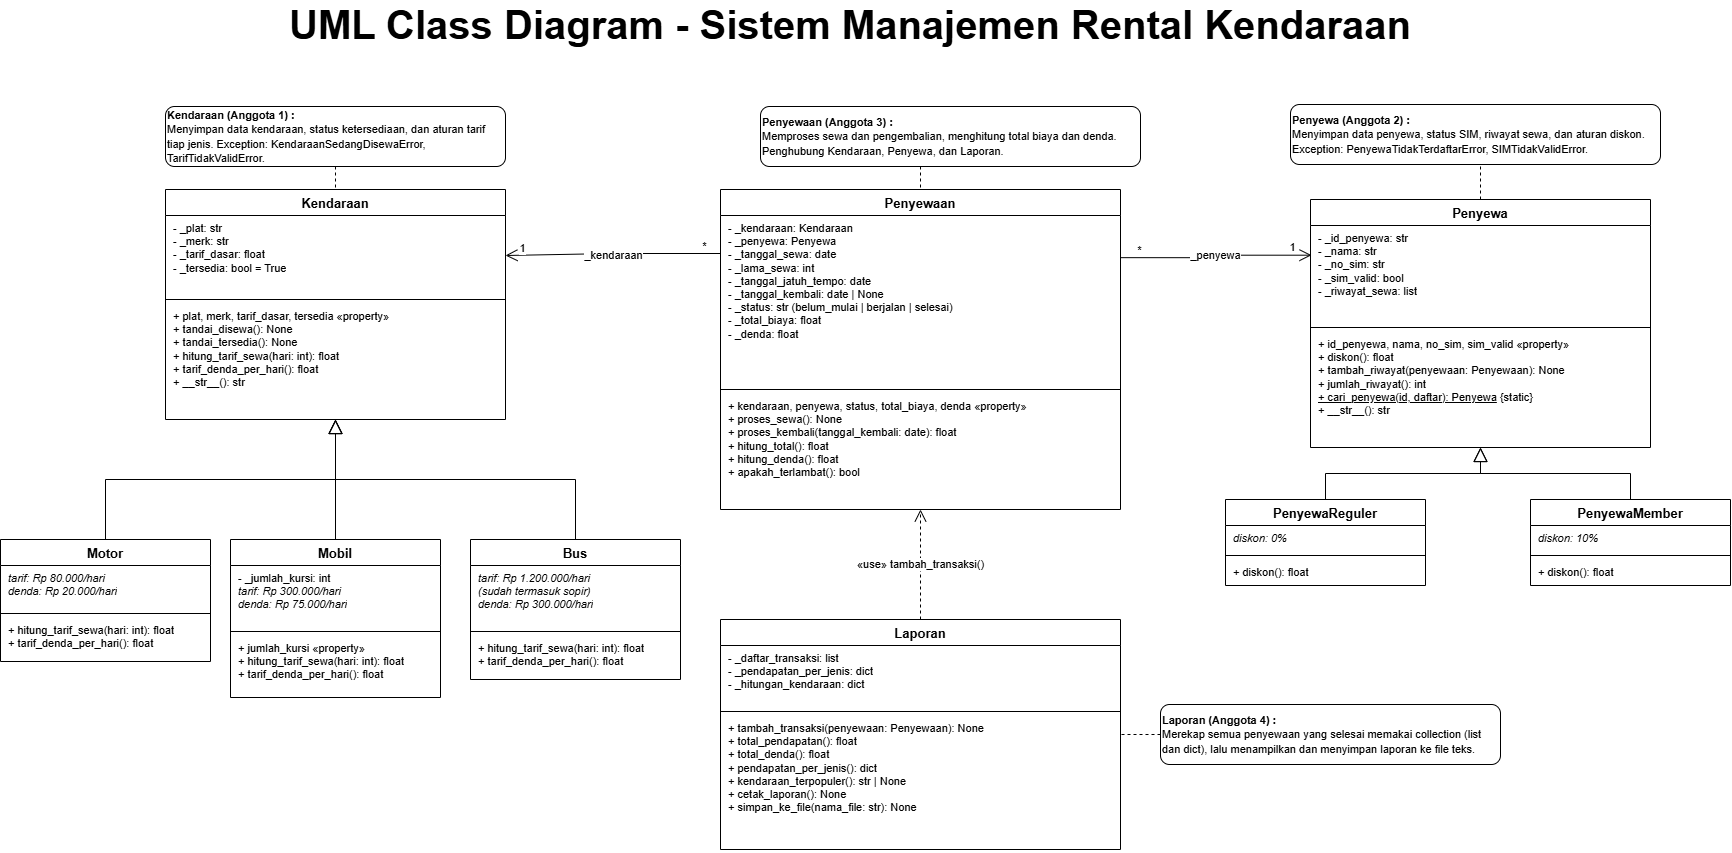

The diagram above was exported from draw.io. Its source (the exported page's mxGraphModel, read from the mxfile embedded in the PNG):
<mxGraphModel dx="2946" dy="2452" grid="1" gridSize="10" guides="1" tooltips="1" connect="1" arrows="1" fold="1" page="1" pageScale="1" pageWidth="1650" pageHeight="950" math="0" shadow="0">
  <root>
    <mxCell id="0" />
    <mxCell id="1" parent="0" />
    <mxCell id="kendaraan" parent="1" style="swimlane;fontStyle=1;align=center;verticalAlign=top;childLayout=stackLayout;horizontal=1;startSize=26;horizontalStack=0;resizeParent=1;resizeParentMax=0;resizeLast=0;collapsible=0;marginBottom=0;whiteSpace=wrap;html=1;fontSize=13;" value="Kendaraan" vertex="1">
      <mxGeometry height="230" width="340" x="185" y="106" as="geometry" />
    </mxCell>
    <mxCell id="kendaraan_a" parent="kendaraan" style="text;align=left;verticalAlign=top;spacingLeft=6;spacingRight=4;overflow=hidden;rotatable=0;points=[[0,0.5],[1,0.5]];portConstraint=eastwest;whiteSpace=wrap;html=1;fontSize=11;" value="- _plat: str&lt;br&gt;- _merk: str&lt;br&gt;- _tarif_dasar: float&lt;br&gt;- _tersedia: bool = True" vertex="1">
      <mxGeometry height="80" width="340" y="26" as="geometry" />
    </mxCell>
    <mxCell id="kendaraan_l" parent="kendaraan" style="line;strokeWidth=1;align=left;verticalAlign=middle;spacingTop=-1;spacingLeft=3;spacingRight=3;rotatable=0;labelPosition=right;points=[];portConstraint=eastwest;" value="" vertex="1">
      <mxGeometry height="8" width="340" y="106" as="geometry" />
    </mxCell>
    <mxCell id="kendaraan_m" parent="kendaraan" style="text;align=left;verticalAlign=top;spacingLeft=6;spacingRight=4;overflow=hidden;rotatable=0;points=[[0,0.5],[1,0.5]];portConstraint=eastwest;whiteSpace=wrap;html=1;fontSize=11;" value="+ plat, merk, tarif_dasar, tersedia «property»&lt;br&gt;+ tandai_disewa(): None&lt;br&gt;+ tandai_tersedia(): None&lt;br&gt;+ hitung_tarif_sewa(hari: int): float&lt;br&gt;+ tarif_denda_per_hari(): float&lt;br&gt;+ __str__(): str" vertex="1">
      <mxGeometry height="116" width="340" y="114" as="geometry" />
    </mxCell>
    <mxCell id="motor" parent="1" style="swimlane;fontStyle=1;align=center;verticalAlign=top;childLayout=stackLayout;horizontal=1;startSize=26;horizontalStack=0;resizeParent=1;resizeParentMax=0;resizeLast=0;collapsible=0;marginBottom=0;whiteSpace=wrap;html=1;fontSize=13;" value="Motor" vertex="1">
      <mxGeometry height="122" width="210" x="20" y="456" as="geometry" />
    </mxCell>
    <mxCell id="motor_a" parent="motor" style="text;align=left;verticalAlign=top;spacingLeft=6;spacingRight=4;overflow=hidden;rotatable=0;points=[[0,0.5],[1,0.5]];portConstraint=eastwest;whiteSpace=wrap;html=1;fontSize=11;" value="&lt;i&gt;tarif: Rp 80.000/hari&lt;/i&gt;&lt;br&gt;&lt;i&gt;denda: Rp 20.000/hari&lt;/i&gt;" vertex="1">
      <mxGeometry height="44" width="210" y="26" as="geometry" />
    </mxCell>
    <mxCell id="motor_l" parent="motor" style="line;strokeWidth=1;align=left;verticalAlign=middle;spacingTop=-1;spacingLeft=3;spacingRight=3;rotatable=0;labelPosition=right;points=[];portConstraint=eastwest;" value="" vertex="1">
      <mxGeometry height="8" width="210" y="70" as="geometry" />
    </mxCell>
    <mxCell id="motor_m" parent="motor" style="text;align=left;verticalAlign=top;spacingLeft=6;spacingRight=4;overflow=hidden;rotatable=0;points=[[0,0.5],[1,0.5]];portConstraint=eastwest;whiteSpace=wrap;html=1;fontSize=11;" value="+ hitung_tarif_sewa(hari: int): float&lt;br&gt;+ tarif_denda_per_hari(): float" vertex="1">
      <mxGeometry height="44" width="210" y="78" as="geometry" />
    </mxCell>
    <mxCell id="mobil" parent="1" style="swimlane;fontStyle=1;align=center;verticalAlign=top;childLayout=stackLayout;horizontal=1;startSize=26;horizontalStack=0;resizeParent=1;resizeParentMax=0;resizeLast=0;collapsible=0;marginBottom=0;whiteSpace=wrap;html=1;fontSize=13;" value="Mobil" vertex="1">
      <mxGeometry height="158" width="210" x="250" y="456" as="geometry" />
    </mxCell>
    <mxCell id="mobil_a" parent="mobil" style="text;align=left;verticalAlign=top;spacingLeft=6;spacingRight=4;overflow=hidden;rotatable=0;points=[[0,0.5],[1,0.5]];portConstraint=eastwest;whiteSpace=wrap;html=1;fontSize=11;" value="- _jumlah_kursi: int&lt;br&gt;&lt;i&gt;tarif: Rp 300.000/hari&lt;/i&gt;&lt;br&gt;&lt;i&gt;denda: Rp 75.000/hari&lt;/i&gt;" vertex="1">
      <mxGeometry height="62" width="210" y="26" as="geometry" />
    </mxCell>
    <mxCell id="mobil_l" parent="mobil" style="line;strokeWidth=1;align=left;verticalAlign=middle;spacingTop=-1;spacingLeft=3;spacingRight=3;rotatable=0;labelPosition=right;points=[];portConstraint=eastwest;" value="" vertex="1">
      <mxGeometry height="8" width="210" y="88" as="geometry" />
    </mxCell>
    <mxCell id="mobil_m" parent="mobil" style="text;align=left;verticalAlign=top;spacingLeft=6;spacingRight=4;overflow=hidden;rotatable=0;points=[[0,0.5],[1,0.5]];portConstraint=eastwest;whiteSpace=wrap;html=1;fontSize=11;" value="+ jumlah_kursi «property»&lt;br&gt;+ hitung_tarif_sewa(hari: int): float&lt;br&gt;+ tarif_denda_per_hari(): float" vertex="1">
      <mxGeometry height="62" width="210" y="96" as="geometry" />
    </mxCell>
    <mxCell id="bus" parent="1" style="swimlane;fontStyle=1;align=center;verticalAlign=top;childLayout=stackLayout;horizontal=1;startSize=26;horizontalStack=0;resizeParent=1;resizeParentMax=0;resizeLast=0;collapsible=0;marginBottom=0;whiteSpace=wrap;html=1;fontSize=13;" value="Bus" vertex="1">
      <mxGeometry height="140" width="210" x="490" y="456" as="geometry" />
    </mxCell>
    <mxCell id="bus_a" parent="bus" style="text;align=left;verticalAlign=top;spacingLeft=6;spacingRight=4;overflow=hidden;rotatable=0;points=[[0,0.5],[1,0.5]];portConstraint=eastwest;whiteSpace=wrap;html=1;fontSize=11;" value="&lt;i&gt;tarif: Rp 1.200.000/hari&lt;/i&gt;&lt;br&gt;&lt;i&gt;(sudah termasuk sopir)&lt;/i&gt;&lt;br&gt;&lt;i&gt;denda: Rp 300.000/hari&lt;/i&gt;" vertex="1">
      <mxGeometry height="62" width="210" y="26" as="geometry" />
    </mxCell>
    <mxCell id="bus_l" parent="bus" style="line;strokeWidth=1;align=left;verticalAlign=middle;spacingTop=-1;spacingLeft=3;spacingRight=3;rotatable=0;labelPosition=right;points=[];portConstraint=eastwest;" value="" vertex="1">
      <mxGeometry height="8" width="210" y="88" as="geometry" />
    </mxCell>
    <mxCell id="bus_m" parent="bus" style="text;align=left;verticalAlign=top;spacingLeft=6;spacingRight=4;overflow=hidden;rotatable=0;points=[[0,0.5],[1,0.5]];portConstraint=eastwest;whiteSpace=wrap;html=1;fontSize=11;" value="+ hitung_tarif_sewa(hari: int): float&lt;br&gt;+ tarif_denda_per_hari(): float" vertex="1">
      <mxGeometry height="44" width="210" y="96" as="geometry" />
    </mxCell>
    <mxCell id="penyewaan" parent="1" style="swimlane;fontStyle=1;align=center;verticalAlign=top;childLayout=stackLayout;horizontal=1;startSize=26;horizontalStack=0;resizeParent=1;resizeParentMax=0;resizeLast=0;collapsible=0;marginBottom=0;whiteSpace=wrap;html=1;fontSize=13;" value="Penyewaan" vertex="1">
      <mxGeometry height="320" width="400" x="740" y="106" as="geometry" />
    </mxCell>
    <mxCell id="penyewaan_a" parent="penyewaan" style="text;align=left;verticalAlign=top;spacingLeft=6;spacingRight=4;overflow=hidden;rotatable=0;points=[[0,0.5],[1,0.5]];portConstraint=eastwest;whiteSpace=wrap;html=1;fontSize=11;" value="- _kendaraan: Kendaraan&lt;br&gt;- _penyewa: Penyewa&lt;br&gt;- _tanggal_sewa: date&lt;br&gt;- _lama_sewa: int&lt;br&gt;- _tanggal_jatuh_tempo: date&lt;br&gt;- _tanggal_kembali: date | None&lt;br&gt;- _status: str  (belum_mulai | berjalan | selesai)&lt;br&gt;- _total_biaya: float&lt;br&gt;- _denda: float" vertex="1">
      <mxGeometry height="170" width="400" y="26" as="geometry" />
    </mxCell>
    <mxCell id="penyewaan_l" parent="penyewaan" style="line;strokeWidth=1;align=left;verticalAlign=middle;spacingTop=-1;spacingLeft=3;spacingRight=3;rotatable=0;labelPosition=right;points=[];portConstraint=eastwest;" value="" vertex="1">
      <mxGeometry height="8" width="400" y="196" as="geometry" />
    </mxCell>
    <mxCell id="penyewaan_m" parent="penyewaan" style="text;align=left;verticalAlign=top;spacingLeft=6;spacingRight=4;overflow=hidden;rotatable=0;points=[[0,0.5],[1,0.5]];portConstraint=eastwest;whiteSpace=wrap;html=1;fontSize=11;" value="+ kendaraan, penyewa, status, total_biaya, denda «property»&lt;br&gt;+ proses_sewa(): None&lt;br&gt;+ proses_kembali(tanggal_kembali: date): float&lt;br&gt;+ hitung_total(): float&lt;br&gt;+ hitung_denda(): float&lt;br&gt;+ apakah_terlambat(): bool" vertex="1">
      <mxGeometry height="116" width="400" y="204" as="geometry" />
    </mxCell>
    <mxCell id="penyewa" parent="1" style="swimlane;fontStyle=1;align=center;verticalAlign=top;childLayout=stackLayout;horizontal=1;startSize=26;horizontalStack=0;resizeParent=1;resizeParentMax=0;resizeLast=0;collapsible=0;marginBottom=0;whiteSpace=wrap;html=1;fontSize=13;" value="Penyewa" vertex="1">
      <mxGeometry height="248" width="340" x="1330" y="116" as="geometry" />
    </mxCell>
    <mxCell id="penyewa_a" parent="penyewa" style="text;align=left;verticalAlign=top;spacingLeft=6;spacingRight=4;overflow=hidden;rotatable=0;points=[[0,0.5],[1,0.5]];portConstraint=eastwest;whiteSpace=wrap;html=1;fontSize=11;" value="- _id_penyewa: str&lt;br&gt;- _nama: str&lt;br&gt;- _no_sim: str&lt;br&gt;- _sim_valid: bool&lt;br&gt;- _riwayat_sewa: list" vertex="1">
      <mxGeometry height="98" width="340" y="26" as="geometry" />
    </mxCell>
    <mxCell id="penyewa_l" parent="penyewa" style="line;strokeWidth=1;align=left;verticalAlign=middle;spacingTop=-1;spacingLeft=3;spacingRight=3;rotatable=0;labelPosition=right;points=[];portConstraint=eastwest;" value="" vertex="1">
      <mxGeometry height="8" width="340" y="124" as="geometry" />
    </mxCell>
    <mxCell id="penyewa_m" parent="penyewa" style="text;align=left;verticalAlign=top;spacingLeft=6;spacingRight=4;overflow=hidden;rotatable=0;points=[[0,0.5],[1,0.5]];portConstraint=eastwest;whiteSpace=wrap;html=1;fontSize=11;" value="+ id_penyewa, nama, no_sim, sim_valid «property»&lt;br&gt;+ diskon(): float&lt;br&gt;+ tambah_riwayat(penyewaan: Penyewaan): None&lt;br&gt;+ jumlah_riwayat(): int&lt;br&gt;&lt;u&gt;+ cari_penyewa(id, daftar): Penyewa&lt;/u&gt;  {static}&lt;br&gt;+ __str__(): str" vertex="1">
      <mxGeometry height="116" width="340" y="132" as="geometry" />
    </mxCell>
    <mxCell id="reguler" parent="1" style="swimlane;fontStyle=1;align=center;verticalAlign=top;childLayout=stackLayout;horizontal=1;startSize=26;horizontalStack=0;resizeParent=1;resizeParentMax=0;resizeLast=0;collapsible=0;marginBottom=0;whiteSpace=wrap;html=1;fontSize=13;" value="PenyewaReguler" vertex="1">
      <mxGeometry height="86" width="200" x="1245" y="416" as="geometry" />
    </mxCell>
    <mxCell id="reguler_a" parent="reguler" style="text;align=left;verticalAlign=top;spacingLeft=6;spacingRight=4;overflow=hidden;rotatable=0;points=[[0,0.5],[1,0.5]];portConstraint=eastwest;whiteSpace=wrap;html=1;fontSize=11;" value="&lt;i&gt;diskon: 0%&lt;/i&gt;" vertex="1">
      <mxGeometry height="26" width="200" y="26" as="geometry" />
    </mxCell>
    <mxCell id="reguler_l" parent="reguler" style="line;strokeWidth=1;align=left;verticalAlign=middle;spacingTop=-1;spacingLeft=3;spacingRight=3;rotatable=0;labelPosition=right;points=[];portConstraint=eastwest;" value="" vertex="1">
      <mxGeometry height="8" width="200" y="52" as="geometry" />
    </mxCell>
    <mxCell id="reguler_m" parent="reguler" style="text;align=left;verticalAlign=top;spacingLeft=6;spacingRight=4;overflow=hidden;rotatable=0;points=[[0,0.5],[1,0.5]];portConstraint=eastwest;whiteSpace=wrap;html=1;fontSize=11;" value="+ diskon(): float" vertex="1">
      <mxGeometry height="26" width="200" y="60" as="geometry" />
    </mxCell>
    <mxCell id="member" parent="1" style="swimlane;fontStyle=1;align=center;verticalAlign=top;childLayout=stackLayout;horizontal=1;startSize=26;horizontalStack=0;resizeParent=1;resizeParentMax=0;resizeLast=0;collapsible=0;marginBottom=0;whiteSpace=wrap;html=1;fontSize=13;" value="PenyewaMember" vertex="1">
      <mxGeometry height="86" width="200" x="1550" y="416" as="geometry" />
    </mxCell>
    <mxCell id="member_a" parent="member" style="text;align=left;verticalAlign=top;spacingLeft=6;spacingRight=4;overflow=hidden;rotatable=0;points=[[0,0.5],[1,0.5]];portConstraint=eastwest;whiteSpace=wrap;html=1;fontSize=11;" value="&lt;i&gt;diskon: 10%&lt;/i&gt;" vertex="1">
      <mxGeometry height="26" width="200" y="26" as="geometry" />
    </mxCell>
    <mxCell id="member_l" parent="member" style="line;strokeWidth=1;align=left;verticalAlign=middle;spacingTop=-1;spacingLeft=3;spacingRight=3;rotatable=0;labelPosition=right;points=[];portConstraint=eastwest;" value="" vertex="1">
      <mxGeometry height="8" width="200" y="52" as="geometry" />
    </mxCell>
    <mxCell id="member_m" parent="member" style="text;align=left;verticalAlign=top;spacingLeft=6;spacingRight=4;overflow=hidden;rotatable=0;points=[[0,0.5],[1,0.5]];portConstraint=eastwest;whiteSpace=wrap;html=1;fontSize=11;" value="+ diskon(): float" vertex="1">
      <mxGeometry height="26" width="200" y="60" as="geometry" />
    </mxCell>
    <mxCell id="laporan" parent="1" style="swimlane;fontStyle=1;align=center;verticalAlign=top;childLayout=stackLayout;horizontal=1;startSize=26;horizontalStack=0;resizeParent=1;resizeParentMax=0;resizeLast=0;collapsible=0;marginBottom=0;whiteSpace=wrap;html=1;fontSize=13;" value="Laporan" vertex="1">
      <mxGeometry height="230" width="400" x="740" y="536" as="geometry" />
    </mxCell>
    <mxCell id="laporan_a" parent="laporan" style="text;align=left;verticalAlign=top;spacingLeft=6;spacingRight=4;overflow=hidden;rotatable=0;points=[[0,0.5],[1,0.5]];portConstraint=eastwest;whiteSpace=wrap;html=1;fontSize=11;" value="- _daftar_transaksi: list&lt;br&gt;- _pendapatan_per_jenis: dict&lt;br&gt;- _hitungan_kendaraan: dict" vertex="1">
      <mxGeometry height="62" width="400" y="26" as="geometry" />
    </mxCell>
    <mxCell id="laporan_l" parent="laporan" style="line;strokeWidth=1;align=left;verticalAlign=middle;spacingTop=-1;spacingLeft=3;spacingRight=3;rotatable=0;labelPosition=right;points=[];portConstraint=eastwest;" value="" vertex="1">
      <mxGeometry height="8" width="400" y="88" as="geometry" />
    </mxCell>
    <mxCell id="laporan_m" parent="laporan" style="text;align=left;verticalAlign=top;spacingLeft=6;spacingRight=4;overflow=hidden;rotatable=0;points=[[0,0.5],[1,0.5]];portConstraint=eastwest;whiteSpace=wrap;html=1;fontSize=11;" value="+ tambah_transaksi(penyewaan: Penyewaan): None&lt;br&gt;+ total_pendapatan(): float&lt;br&gt;+ total_denda(): float&lt;br&gt;+ pendapatan_per_jenis(): dict&lt;br&gt;+ kendaraan_terpopuler(): str | None&lt;br&gt;+ cetak_laporan(): None&lt;br&gt;+ simpan_ke_file(nama_file: str): None" vertex="1">
      <mxGeometry height="134" width="400" y="96" as="geometry" />
    </mxCell>
    <mxCell id="inh_motor" edge="1" parent="1" source="motor" style="endArrow=block;endFill=0;endSize=12;html=1;edgeStyle=orthogonalEdgeStyle;rounded=0;exitX=0.5;exitY=0;exitDx=0;exitDy=0;entryX=0.5;entryY=1;entryDx=0;entryDy=0;" target="kendaraan" value="">
      <mxGeometry relative="1" as="geometry" />
    </mxCell>
    <mxCell id="inh_mobil" edge="1" parent="1" source="mobil" style="endArrow=block;endFill=0;endSize=12;html=1;edgeStyle=orthogonalEdgeStyle;rounded=0;exitX=0.5;exitY=0;exitDx=0;exitDy=0;entryX=0.5;entryY=1;entryDx=0;entryDy=0;" target="kendaraan" value="">
      <mxGeometry relative="1" as="geometry" />
    </mxCell>
    <mxCell id="inh_bus" edge="1" parent="1" source="bus" style="endArrow=block;endFill=0;endSize=12;html=1;edgeStyle=orthogonalEdgeStyle;rounded=0;exitX=0.5;exitY=0;exitDx=0;exitDy=0;entryX=0.5;entryY=1;entryDx=0;entryDy=0;" target="kendaraan" value="">
      <mxGeometry relative="1" as="geometry" />
    </mxCell>
    <mxCell id="inh_reguler" edge="1" parent="1" source="reguler" style="endArrow=block;endFill=0;endSize=12;html=1;edgeStyle=orthogonalEdgeStyle;rounded=0;exitX=0.5;exitY=0;exitDx=0;exitDy=0;entryX=0.5;entryY=1;entryDx=0;entryDy=0;" target="penyewa" value="">
      <mxGeometry relative="1" as="geometry" />
    </mxCell>
    <mxCell id="inh_member" edge="1" parent="1" source="member" style="endArrow=block;endFill=0;endSize=12;html=1;edgeStyle=orthogonalEdgeStyle;rounded=0;exitX=0.5;exitY=0;exitDx=0;exitDy=0;entryX=0.5;entryY=1;entryDx=0;entryDy=0;" target="penyewa" value="">
      <mxGeometry relative="1" as="geometry" />
    </mxCell>
    <mxCell id="as_kend" edge="1" parent="1" source="penyewaan" style="endArrow=open;endFill=0;endSize=10;html=1;edgeStyle=orthogonalEdgeStyle;rounded=0;exitX=0;exitY=0.2;exitDx=0;exitDy=0;entryX=1;entryY=0.5;entryDx=0;entryDy=0;" target="kendaraan_a" value="_kendaraan">
      <mxGeometry relative="1" as="geometry" />
    </mxCell>
    <mxCell id="as_kend_m1" connectable="0" parent="as_kend" style="edgeLabel;resizable=0;html=1;align=center;verticalAlign=middle;fontSize=11;" value="*" vertex="1">
      <mxGeometry relative="1" x="-0.8433" as="geometry">
        <mxPoint y="-8" as="offset" />
      </mxGeometry>
    </mxCell>
    <mxCell id="as_kend_m2" connectable="0" parent="as_kend" style="edgeLabel;resizable=0;html=1;align=center;verticalAlign=middle;fontSize=11;" value="1" vertex="1">
      <mxGeometry relative="1" x="0.85" as="geometry">
        <mxPoint y="-8" as="offset" />
      </mxGeometry>
    </mxCell>
    <mxCell id="as_peny" edge="1" parent="1" source="penyewaan_a" style="endArrow=open;endFill=0;endSize=10;html=1;edgeStyle=orthogonalEdgeStyle;rounded=0;exitX=0.999;exitY=0.248;exitDx=0;exitDy=0;entryX=0.003;entryY=0.303;entryDx=0;entryDy=0;entryPerimeter=0;exitPerimeter=0;" target="penyewa_a" value="_penyewa">
      <mxGeometry relative="1" x="0.0097" as="geometry" />
    </mxCell>
    <mxCell id="as_peny_m1" connectable="0" parent="as_peny" style="edgeLabel;resizable=0;html=1;align=center;verticalAlign=middle;fontSize=11;" value="*" vertex="1">
      <mxGeometry relative="1" x="-0.8028" as="geometry">
        <mxPoint y="-8" as="offset" />
      </mxGeometry>
    </mxCell>
    <mxCell id="as_peny_m2" connectable="0" parent="as_peny" style="edgeLabel;resizable=0;html=1;align=center;verticalAlign=middle;fontSize=11;" value="1" vertex="1">
      <mxGeometry relative="1" x="0.7966" as="geometry">
        <mxPoint y="-8" as="offset" />
      </mxGeometry>
    </mxCell>
    <mxCell id="dep_lap" edge="1" parent="1" source="laporan" style="endArrow=open;endFill=0;endSize=10;dashed=1;html=1;edgeStyle=orthogonalEdgeStyle;rounded=0;exitX=0.5;exitY=0;exitDx=0;exitDy=0;entryX=0.5;entryY=1;entryDx=0;entryDy=0;" target="penyewaan" value="«use»  tambah_transaksi()">
      <mxGeometry relative="1" as="geometry" />
    </mxCell>
    <mxCell id="l_n1" edge="1" parent="1" style="endArrow=none;dashed=1;html=1;" target="kendaraan" value="">
      <mxGeometry relative="1" as="geometry">
        <mxPoint x="355" y="83" as="sourcePoint" />
      </mxGeometry>
    </mxCell>
    <mxCell id="l_n2" edge="1" parent="1" style="endArrow=none;dashed=1;html=1;" target="penyewaan" value="">
      <mxGeometry relative="1" as="geometry">
        <mxPoint x="940" y="83" as="sourcePoint" />
      </mxGeometry>
    </mxCell>
    <mxCell id="l_n3" edge="1" parent="1" style="endArrow=none;dashed=1;html=1;" target="penyewa" value="">
      <mxGeometry relative="1" as="geometry">
        <mxPoint x="1500" y="83.00000000000023" as="sourcePoint" />
      </mxGeometry>
    </mxCell>
    <mxCell id="l_n4" edge="1" parent="1" style="endArrow=none;dashed=1;html=1;" target="laporan" value="">
      <mxGeometry relative="1" as="geometry">
        <mxPoint x="1180" y="651" as="sourcePoint" />
      </mxGeometry>
    </mxCell>
    <mxCell id="0wWKhbkWJcjqGS4KzIYW-3" parent="1" style="text;html=1;whiteSpace=wrap;strokeColor=none;fillColor=none;align=center;verticalAlign=middle;rounded=0;fontSize=40;" value="&lt;b&gt;UML Class Diagram - Sistem Manajemen Rental Kendaraan&lt;/b&gt;&lt;div&gt;&lt;br style=&quot;text-align: left;&quot;&gt;&lt;/div&gt;" vertex="1">
      <mxGeometry height="30" width="1240" x="250" y="-50" as="geometry" />
    </mxCell>
    <mxCell id="0wWKhbkWJcjqGS4KzIYW-4" parent="1" style="rounded=1;whiteSpace=wrap;html=1;roundedPerimeter=1;align=left;" value="&lt;b style=&quot;font-size: 11px;&quot;&gt;Laporan (Anggota 4) :&lt;/b&gt;&lt;br style=&quot;font-size: 11px;&quot;&gt;&lt;span style=&quot;font-size: 11px;&quot;&gt;Merekap semua penyewaan yang selesai memakai collection (list dan dict), lalu menampilkan dan menyimpan laporan ke file teks.&lt;/span&gt;" vertex="1">
      <mxGeometry height="60" width="340" x="1180" y="621" as="geometry" />
    </mxCell>
    <mxCell id="0wWKhbkWJcjqGS4KzIYW-5" parent="1" style="rounded=1;whiteSpace=wrap;html=1;roundedPerimeter=1;align=left;" value="&lt;b style=&quot;font-size: 11px;&quot;&gt;Penyewa (Anggota 2) :&lt;/b&gt;&lt;br style=&quot;font-size: 11px;&quot;&gt;&lt;span style=&quot;font-size: 11px;&quot;&gt;Menyimpan data penyewa, status SIM, riwayat sewa, dan aturan diskon. Exception: PenyewaTidakTerdaftarError, SIMTidakValidError.&lt;/span&gt;" vertex="1">
      <mxGeometry height="60" width="370" x="1310" y="21" as="geometry" />
    </mxCell>
    <mxCell id="0wWKhbkWJcjqGS4KzIYW-6" parent="1" style="rounded=1;whiteSpace=wrap;html=1;roundedPerimeter=1;align=left;" value="&lt;b style=&quot;font-size: 11px;&quot;&gt;Penyewaan (Anggota 3) :&lt;/b&gt;&lt;br style=&quot;font-size: 11px;&quot;&gt;&lt;span style=&quot;font-size: 11px;&quot;&gt;Memproses sewa dan pengembalian, menghitung total biaya dan denda. Penghubung Kendaraan, Penyewa, dan Laporan.&lt;/span&gt;" vertex="1">
      <mxGeometry height="60" width="380" x="780" y="23" as="geometry" />
    </mxCell>
    <mxCell id="0wWKhbkWJcjqGS4KzIYW-7" parent="1" style="rounded=1;whiteSpace=wrap;html=1;roundedPerimeter=1;align=left;" value="&lt;b style=&quot;font-size: 11px;&quot;&gt;Kendaraan (Anggota 1) :&lt;/b&gt;&lt;br style=&quot;font-size: 11px;&quot;&gt;&lt;span style=&quot;font-size: 11px;&quot;&gt;Menyimpan data kendaraan, status ketersediaan, dan aturan tarif tiap jenis. Exception: KendaraanSedangDisewaError, TarifTidakValidError.&lt;/span&gt;" vertex="1">
      <mxGeometry height="60" width="340" x="185" y="23" as="geometry" />
    </mxCell>
  </root>
</mxGraphModel>